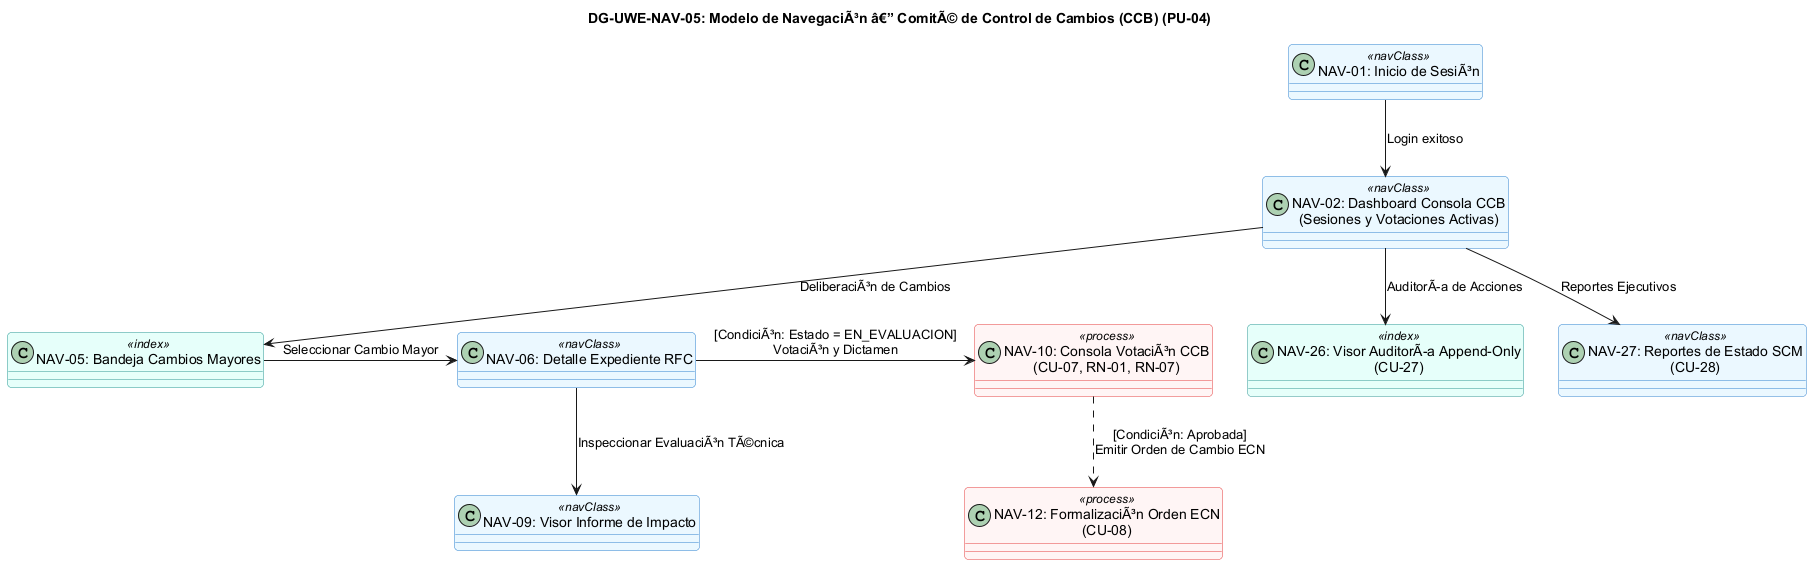

The diagram above was rendered by PlantUML. Its source (embedded in the PNG):
@startuml
skinparam shadowing false
skinparam roundcorner 8
skinparam defaultFontName Arial
skinparam packageStyle rectangle

title <b>DG-UWE-NAV-05: Modelo de NavegaciÃ³n â€” ComitÃ© de Control de Cambios (CCB) (PU-04)</b>

skinparam class {
    BackgroundColor<<navClass>> #EBF8FF
    BorderColor<<navClass>> #3182CE
    BackgroundColor<<index>> #E6FFFA
    BorderColor<<index>> #319795
    BackgroundColor<<process>> #FFF5F5
    BorderColor<<process>> #E53E3E
}

class "NAV-01: Inicio de SesiÃ³n" as NAV01 <<navClass>>
class "NAV-02: Dashboard Consola CCB\n(Sesiones y Votaciones Activas)" as NAV02 <<navClass>>

class "NAV-05: Bandeja Cambios Mayores" as NAV05 <<index>>
class "NAV-06: Detalle Expediente RFC" as NAV06 <<navClass>>
class "NAV-09: Visor Informe de Impacto" as NAV09 <<navClass>>
class "NAV-10: Consola VotaciÃ³n CCB\n(CU-07, RN-01, RN-07)" as NAV10 <<process>>
class "NAV-12: FormalizaciÃ³n Orden ECN\n(CU-08)" as NAV12 <<process>>

class "NAV-26: Visor AuditorÃa Append-Only\n(CU-27)" as NAV26 <<index>>
class "NAV-27: Reportes de Estado SCM\n(CU-28)" as NAV27 <<navClass>>

NAV01 -down-> NAV02 : Login exitoso

NAV02 -down-> NAV05 : DeliberaciÃ³n de Cambios
NAV02 -down-> NAV26 : AuditorÃa de Acciones
NAV02 -down-> NAV27 : Reportes Ejecutivos

NAV05 -right-> NAV06 : Seleccionar Cambio Mayor
NAV06 -down-> NAV09 : Inspeccionar EvaluaciÃ³n TÃ©cnica
NAV06 -right-> NAV10 : [CondiciÃ³n: Estado = EN_EVALUACION]\nVotaciÃ³n y Dictamen
NAV10 ..> NAV12 : [CondiciÃ³n: Aprobada]\nEmitir Orden de Cambio ECN

@enduml